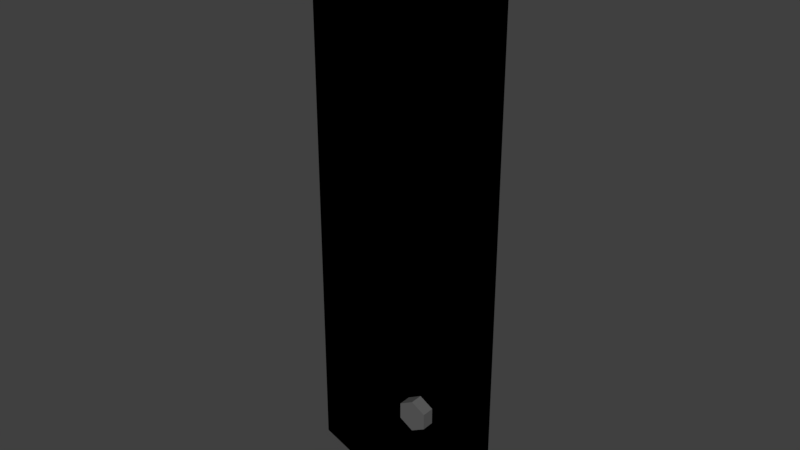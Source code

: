# Source: Tabla2.blend  (saved by Blender 2.79.0; exported with 4.5.12 LTS)
import bpy
from mathutils import Matrix  # noqa: F401  (used for matrix-valued properties, if any)

bpy.ops.wm.read_factory_settings(use_empty=True)
scene = bpy.context.scene
scene.name = 'Scene'

# ---- collections
col_collection_1 = bpy.data.collections.new('Collection 1'); scene.collection.children.link(col_collection_1)

# ---- materials (node trees are filled in below, after node groups)
mat_rojo = bpy.data.materials.new('Rojo')
mat_rojo.alpha_threshold = 0.0
mat_rojo.use_transparent_shadow = False
mat_rojo.diffuse_color = (0.5071, 0.01029, 0.0, 1.0)
mat_rojo.roughness = 0.5
mat_tornillo = bpy.data.materials.new('Tornillo')
mat_tornillo.alpha_threshold = 0.0
mat_tornillo.use_transparent_shadow = False
mat_tornillo.diffuse_color = (0.1149, 0.1149, 0.1149, 1.0)
mat_tornillo.roughness = 0.5
mat_material_002 = bpy.data.materials.new('Material.002')
mat_material_002.alpha_threshold = 0.0
mat_material_002.use_transparent_shadow = False
mat_material_002.roughness = 0.5

# ---- material node trees
mat_material_002.use_nodes = True; mat_material_002.node_tree.nodes.clear()
_N = mat_material_002.node_tree.nodes; _L = mat_material_002.node_tree.links

# ---- world
world_world = bpy.data.worlds.new('World'); scene.world = world_world
world_world.color = (0.05088, 0.05088, 0.05088)
world_world.use_sun_shadow = False
world_world.sun_shadow_jitter_overblur = 0.0
world_world.cycles.sampling_method = 'MANUAL'

# ---- meshes
me_cube_000 = bpy.data.meshes.new('Cube.000')
me_cube_000.from_pydata([(0.2944, -0.7925, -0.6177), (0.2944, -2.392, -0.6177), (0.4444, -0.7925, -0.6465), (0.4444, -2.392, -0.6465), (0.4444, -0.7925, -0.7043), (0.4444, -2.392, -0.7043), (0.2944, -0.7925, -0.7331), (0.2944, -2.392, -0.7331), (0.1445, -0.7925, -0.7043), (0.1445, -2.392, -0.7043), (0.1445, -0.7925, -0.6465), (0.1445, -2.392, -0.6465)], [], [(0, 1, 3, 2), (2, 3, 5, 4), (4, 5, 7, 6), (6, 7, 9, 8), (3, 1, 11, 9, 7, 5), (8, 9, 11, 10), (10, 11, 1, 0)])
me_cube_000.polygons.foreach_set('material_index', [1, 1, 1, 1, 1, 1, 1])
me_cube_000.materials.append(mat_rojo)
me_cube_000.materials.append(mat_tornillo)
me_cube_000.use_remesh_preserve_volume = False
me_cube_000.use_remesh_preserve_attributes = False
me_cube_000.use_mirror_vertex_groups = False
me_cube_000.update()
me_cube_001 = bpy.data.meshes.new('Cube.001')
me_cube_001.from_pydata([(-1.0, -0.9696, -0.9696), (-1.0, -1.0, 1.0), (-1.0, 0.9967, -0.9967), (-1.0, 1.0, 1.0), (1.0, -0.9979, -0.9979), (1.0, -1.0, 1.0), (1.0, 0.9984, -0.9984), (1.0, 1.0, 1.0), (0.6, 1.033, -1.033), (0.2, 0.9798, -0.9798), (-0.2, 0.9702, -0.9702), (-0.6, 1.012, -1.012), (-0.6, -1.019, -1.019), (-0.2, -0.9694, -0.9694), (0.2, -0.9739, -0.9739), (0.6, -0.9905, -0.9905)], [], [(0, 1, 3, 2), (2, 3, 7, 6, 8, 9, 10, 11), (6, 7, 5, 4), (4, 5, 1, 0, 12, 13, 14, 15), (8, 6, 4, 15), (7, 3, 1, 5), (2, 11, 12, 0), (11, 10, 13, 12), (10, 9, 14, 13), (9, 8, 15, 14)])
_uv = me_cube_001.uv_layers.new(name='MapaUV')
_uv.uv.foreach_set('vector', [0.1637, 0.02434, 0.9823, 9.909e-05, 0.5997, 0.3377, 0.4817, 0.3268, 0.4817, 0.3268, 0.5997, 0.3377, 0.5518, 0.4821, 0.4612, 0.4421, 0.4615, 0.4235, 0.4619, 0.4002, 0.4662, 0.3765, 0.475, 0.3536, 0.4612, 0.4421, 0.5518, 0.4821, 0.9823, 0.9999, 0.04328, 0.6472, 0.7718, 0.9549, 0.1712, 0.9577, 0.1663, 0.04533, 0.7586, 0.04246, 0.7799, 0.225, 0.7931, 0.4093, 0.7834, 0.5911, 0.7686, 0.7724, 0.4615, 0.4235, 0.4612, 0.4421, 0.04328, 0.6472, 9.909e-05, 0.4966, 0.5518, 0.4821, 0.5997, 0.3377, 0.9823, 9.909e-05, 0.9823, 0.9999, 0.4817, 0.3268, 0.475, 0.3536, 0.08601, 0.125, 0.1637, 0.02434, 0.475, 0.3536, 0.4662, 0.3765, 0.04475, 0.2442, 0.08601, 0.125, 0.4662, 0.3765, 0.4619, 0.4002, 0.01177, 0.3666, 0.04475, 0.2442, 0.4619, 0.4002, 0.4615, 0.4235, 9.909e-05, 0.4966, 0.01177, 0.3666])
me_cube_001.materials.append(mat_material_002)
me_cube_001.materials.append(mat_tornillo)
me_cube_001.use_remesh_preserve_volume = False
me_cube_001.use_remesh_preserve_attributes = False
me_cube_001.use_mirror_vertex_groups = False
me_cube_001.update()

# ---- objects
ob_cube_001 = bpy.data.objects.new('Cube.001', me_cube_000)
ob_cube = bpy.data.objects.new('Cube', me_cube_001)

# ---- transforms, parenting, visibility, modifiers, constraints
ob_cube_001.location = (0.0, 0.002301, 0.0)
ob_cube_001.scale = (0.25, 0.025, 0.75)
ob_cube_001.lineart.crease_threshold = 0.0
ob_cube.location = (0.0, 0.0, 0.0)
ob_cube.scale = (0.25, 0.025, 0.75)
ob_cube.lineart.crease_threshold = 0.0

# ---- collection membership
col_collection_1.objects.link(ob_cube_001)
col_collection_1.objects.link(ob_cube)

# ---- scene / render settings (as saved in the file)
scene.frame_start = 1; scene.frame_end = 250; scene.frame_set(1)
scene.render.engine = 'BLENDER_EEVEE_NEXT'
scene.render.resolution_percentage = 50
scene.render.dither_intensity = 0.0
scene.cycles.use_denoising = False
scene.cycles.samples = 128
scene.cycles.sampling_pattern = 'TABULATED_SOBOL'
scene.cycles.use_adaptive_sampling = False
scene.cycles.use_light_tree = False
scene.cycles.blur_glossy = 0.0
scene.cycles.sample_clamp_indirect = 0.0
scene.view_settings.view_transform = 'Standard'
bpy.context.view_layer.update()

# ---- added for rendering (the .blend has no active camera and no usable light): camera, sun
cam_auto = bpy.data.cameras.new('AutoCamera')
cam_auto.lens = 50.0
cam_auto.sensor_width = 36.0
cam_auto.clip_end = 1000.0
ob_auto_camera = bpy.data.objects.new('AutoCamera', cam_auto)
scene.collection.objects.link(ob_auto_camera)
ob_auto_camera.location = (1.48654, -1.79969, 1.17692)
ob_auto_camera.rotation_euler = (1.09748, -7.21219e-08, 0.694738)
scene.camera = ob_auto_camera
light_auto_sun = bpy.data.lights.new('AutoSun', 'SUN')
light_auto_sun.energy = 3.0
light_auto_sun.angle = 0.0523599
ob_auto_sun = bpy.data.objects.new('AutoSun', light_auto_sun)
scene.collection.objects.link(ob_auto_sun)
ob_auto_sun.rotation_euler = (0.872665, 0.174533, 0.523599)
bpy.context.view_layer.update()
